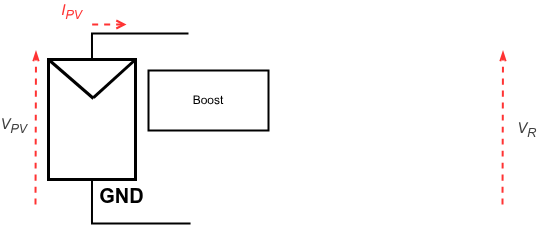

The diagram above was exported from draw.io. Its source (the exported page's mxGraphModel, read from the mxfile embedded in the PNG):
<mxGraphModel dx="-881" dy="1558" grid="0" gridSize="10" guides="1" tooltips="1" connect="1" arrows="1" fold="1" page="1" pageScale="1" pageWidth="1169" pageHeight="827" background="none" math="1" shadow="0">
  <root>
    <mxCell id="0" />
    <mxCell id="1" parent="0" />
    <mxCell id="201" value="" style="whiteSpace=wrap;html=1;strokeWidth=3;fillColor=none;strokeColor=default;" parent="1" vertex="1">
      <mxGeometry x="1502" y="-585" width="87" height="120" as="geometry" />
    </mxCell>
    <mxCell id="11" value="GND" style="text;html=1;align=center;verticalAlign=middle;resizable=0;points=[];autosize=1;strokeColor=none;fillColor=none;fontSize=20;fontStyle=1;rounded=0;strokeWidth=2;" parent="1" vertex="1">
      <mxGeometry x="1540" y="-468.75" width="70" height="40" as="geometry" />
    </mxCell>
    <mxCell id="16" value="" style="shape=waypoint;fillStyle=solid;size=6;pointerEvents=1;points=[];fillColor=none;resizable=0;rotatable=0;perimeter=centerPerimeter;snapToPoint=1;strokeColor=none;rounded=0;strokeWidth=2;" parent="1" vertex="1">
      <mxGeometry x="1612" y="-632.75" width="20" height="20" as="geometry" />
    </mxCell>
    <mxCell id="164" value="" style="edgeStyle=none;orthogonalLoop=1;jettySize=auto;html=1;labelBackgroundColor=none;fontSize=10;startArrow=none;startFill=0;endArrow=openThin;endFill=0;curved=1;dashed=1;rounded=0;strokeColor=light-dark(#FF3333,#FF3333);strokeWidth=2;" parent="1" edge="1">
      <mxGeometry width="80" relative="1" as="geometry">
        <mxPoint x="1489" y="-440" as="sourcePoint" />
        <mxPoint x="1489.5" y="-593.49" as="targetPoint" />
        <Array as="points" />
      </mxGeometry>
    </mxCell>
    <mxCell id="165" value="&lt;div&gt;&lt;i style=&quot;color: rgb(63, 63, 63); background-color: transparent;&quot;&gt;V&lt;sub&gt;PV&lt;/sub&gt;&lt;/i&gt;&lt;/div&gt;" style="edgeLabel;html=1;align=center;verticalAlign=middle;resizable=0;points=[];fontSize=15;labelBackgroundColor=none;fontColor=light-dark(#FF3333,#FF3333);" parent="164" vertex="1" connectable="0">
      <mxGeometry x="0.52" y="-1" relative="1" as="geometry">
        <mxPoint x="-24" y="37" as="offset" />
      </mxGeometry>
    </mxCell>
    <mxCell id="180" value="" style="edgeStyle=none;orthogonalLoop=1;jettySize=auto;html=1;labelBackgroundColor=none;fontSize=10;startArrow=open;startFill=0;endArrow=none;endFill=0;curved=1;dashed=1;rounded=0;strokeWidth=2;fontColor=light-dark(default, #ed333b);strokeColor=light-dark(#FF3333,#FF3333);" parent="1" edge="1">
      <mxGeometry width="80" relative="1" as="geometry">
        <mxPoint x="1580" y="-620" as="sourcePoint" />
        <mxPoint x="1540" y="-620" as="targetPoint" />
        <Array as="points" />
      </mxGeometry>
    </mxCell>
    <mxCell id="181" value="&lt;i&gt;I&lt;sub&gt;PV&lt;/sub&gt;&lt;/i&gt;" style="edgeLabel;html=1;align=center;verticalAlign=middle;resizable=0;points=[];fontSize=15;labelBackgroundColor=none;fontColor=light-dark(#FF3333,#FF3333);" parent="180" vertex="1" connectable="0">
      <mxGeometry x="0.52" y="-1" relative="1" as="geometry">
        <mxPoint x="-25" y="-13" as="offset" />
      </mxGeometry>
    </mxCell>
    <mxCell id="202" value="" style="orthogonalLoop=1;jettySize=auto;html=1;rounded=0;entryX=0.329;entryY=0.421;entryDx=0;entryDy=0;endArrow=none;startFill=0;jumpStyle=arc;strokeWidth=2;edgeStyle=orthogonalEdgeStyle;exitX=0.5;exitY=0;exitDx=0;exitDy=0;entryPerimeter=0;" parent="1" source="201" edge="1">
      <mxGeometry width="100" relative="1" as="geometry">
        <mxPoint x="1380" y="-560" as="sourcePoint" />
        <mxPoint x="1642" y="-611" as="targetPoint" />
        <Array as="points">
          <mxPoint x="1545" y="-611" />
        </Array>
      </mxGeometry>
    </mxCell>
    <mxCell id="203" value="" style="orthogonalLoop=1;jettySize=auto;html=1;rounded=0;endArrow=none;startFill=0;jumpStyle=arc;strokeWidth=2;edgeStyle=orthogonalEdgeStyle;exitX=0.5;exitY=1;exitDx=0;exitDy=0;entryX=-0.017;entryY=0.554;entryDx=0;entryDy=0;entryPerimeter=0;" parent="1" source="201" edge="1">
      <mxGeometry width="100" relative="1" as="geometry">
        <mxPoint x="1556" y="-575" as="sourcePoint" />
        <mxPoint x="1644" y="-420.25" as="targetPoint" />
        <Array as="points">
          <mxPoint x="1546" y="-421" />
          <mxPoint x="1644" y="-421" />
        </Array>
      </mxGeometry>
    </mxCell>
    <mxCell id="204" value="" style="edgeStyle=none;orthogonalLoop=1;jettySize=auto;html=1;exitX=1;exitY=0;exitDx=0;exitDy=0;" parent="1" source="201" target="201" edge="1">
      <mxGeometry width="100" relative="1" as="geometry">
        <mxPoint x="1385" y="-577" as="sourcePoint" />
        <mxPoint x="1485" y="-577" as="targetPoint" />
        <Array as="points" />
      </mxGeometry>
    </mxCell>
    <mxCell id="206" value="" style="edgeStyle=none;orthogonalLoop=1;jettySize=auto;html=1;exitX=1;exitY=0;exitDx=0;exitDy=0;entryX=0.517;entryY=0.317;entryDx=0;entryDy=0;entryPerimeter=0;strokeWidth=3;endArrow=none;endFill=0;" parent="1" source="201" target="201" edge="1">
      <mxGeometry width="100" relative="1" as="geometry">
        <mxPoint x="1378" y="-517" as="sourcePoint" />
        <mxPoint x="1608" y="-549" as="targetPoint" />
        <Array as="points" />
      </mxGeometry>
    </mxCell>
    <mxCell id="207" value="" style="edgeStyle=none;orthogonalLoop=1;jettySize=auto;html=1;exitX=0;exitY=0;exitDx=0;exitDy=0;strokeWidth=3;endArrow=none;endFill=0;" parent="1" source="201" edge="1">
      <mxGeometry width="100" relative="1" as="geometry">
        <mxPoint x="1599" y="-575" as="sourcePoint" />
        <mxPoint x="1547" y="-546" as="targetPoint" />
        <Array as="points" />
      </mxGeometry>
    </mxCell>
    <mxCell id="214" value="" style="edgeStyle=none;orthogonalLoop=1;jettySize=auto;html=1;labelBackgroundColor=none;fontSize=10;startArrow=none;startFill=0;endArrow=openThin;endFill=0;curved=1;dashed=1;rounded=0;strokeColor=light-dark(#FF3333,#FF3333);strokeWidth=2;" parent="1" edge="1">
      <mxGeometry width="80" relative="1" as="geometry">
        <mxPoint x="1956.0047619047614" y="-440" as="sourcePoint" />
        <mxPoint x="1956.5047619047614" y="-593.49" as="targetPoint" />
        <Array as="points" />
      </mxGeometry>
    </mxCell>
    <mxCell id="215" value="&lt;div&gt;&lt;i style=&quot;color: rgb(63, 63, 63); background-color: transparent;&quot;&gt;V&lt;sub&gt;R&lt;/sub&gt;&lt;/i&gt;&lt;/div&gt;" style="edgeLabel;html=1;align=center;verticalAlign=middle;resizable=0;points=[];fontSize=15;labelBackgroundColor=none;fontColor=light-dark(#FF3333,#FF3333);" parent="214" vertex="1" connectable="0">
      <mxGeometry x="0.52" y="-1" relative="1" as="geometry">
        <mxPoint x="22" y="41" as="offset" />
      </mxGeometry>
    </mxCell>
    <mxCell id="217" value="Boost" style="whiteSpace=wrap;html=1;strokeWidth=2;" vertex="1" parent="1">
      <mxGeometry x="1602" y="-574" width="120" height="60" as="geometry" />
    </mxCell>
  </root>
</mxGraphModel>